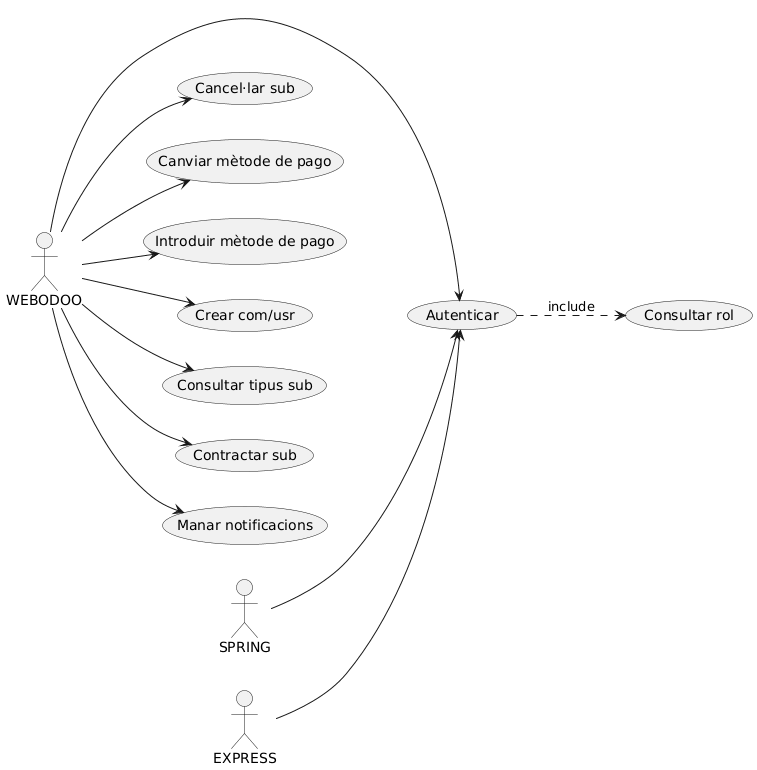

The diagram above was rendered by PlantUML. Its source (embedded in the PNG):
@startuml
left to right direction

' Definición de actores
actor "WEBODOO" as webodoo
actor "SPRING" as spring
actor "EXPRESS" as express

' Definición de casos de uso principales
usecase "Cancel·lar sub" as UC1
usecase "Canviar mètode de pago" as UC2
usecase "Introduir mètode de pago" as UC3
usecase "Crear com/usr" as UC4
usecase "Consultar tipus sub" as UC5
usecase "Contractar sub" as UC6
usecase "Manar notificacions" as UC7

' Definición de casos de uso incluidos
usecase "Autenticar" as UC8
usecase "Consultar rol" as UC9

' Relaciones entre WEBODOO y casos de uso
webodoo --> UC1
webodoo --> UC2
webodoo --> UC3
webodoo --> UC4
webodoo --> UC5
webodoo --> UC6
webodoo --> UC7
webodoo --> UC8

' Relaciones entre actores de sistema y Autenticar
spring --> UC8
express --> UC8

' Posicionamiento oculto para alinear casos de uso incluidos
UC1 -[hidden]-> UC8
UC2 -[hidden]-> UC8
UC3 -[hidden]-> UC8
UC4 -[hidden]-> UC8
UC5 -[hidden]-> UC8
UC6 -[hidden]-> UC8

UC8 -[hidden]-> UC9

' Relaciones de inclusión (include)
UC8 .> UC9 : include
@enduml